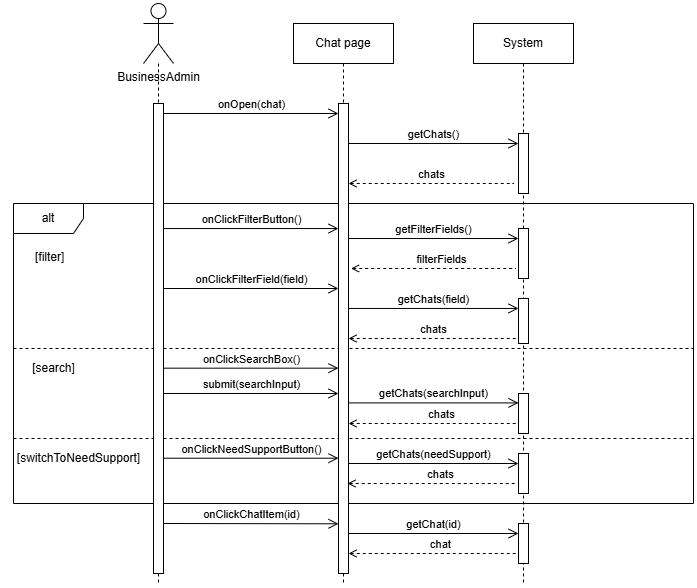

The diagram above was exported from draw.io. Its source (the exported page's mxGraphModel, read from the mxfile embedded in the PNG):
<mxGraphModel dx="1050" dy="557" grid="1" gridSize="10" guides="1" tooltips="1" connect="1" arrows="1" fold="1" page="1" pageScale="1" pageWidth="827" pageHeight="1169" math="0" shadow="0">
  <root>
    <mxCell id="0" />
    <mxCell id="1" parent="0" />
    <mxCell id="oSngSEtu7Xf5XTmiwNPh-5" style="edgeStyle=orthogonalEdgeStyle;rounded=0;orthogonalLoop=1;jettySize=auto;html=1;endArrow=none;endFill=0;dashed=1;" parent="1" source="oSngSEtu7Xf5XTmiwNPh-6" edge="1">
      <mxGeometry relative="1" as="geometry">
        <mxPoint x="225" y="680" as="targetPoint" />
      </mxGeometry>
    </mxCell>
    <mxCell id="oSngSEtu7Xf5XTmiwNPh-6" value="BusinessAdmin" style="shape=umlActor;verticalLabelPosition=bottom;verticalAlign=top;html=1;" parent="1" vertex="1">
      <mxGeometry x="210" y="100" width="30" height="60" as="geometry" />
    </mxCell>
    <mxCell id="oSngSEtu7Xf5XTmiwNPh-8" value="onOpen(chat)" style="endArrow=open;startArrow=none;endFill=0;startFill=0;endSize=8;html=1;verticalAlign=bottom;labelBackgroundColor=none;rounded=0;" parent="1" target="oSngSEtu7Xf5XTmiwNPh-2" edge="1">
      <mxGeometry width="160" relative="1" as="geometry">
        <mxPoint x="230" y="210" as="sourcePoint" />
        <mxPoint x="370" y="209.96000000000004" as="targetPoint" />
        <mxPoint as="offset" />
      </mxGeometry>
    </mxCell>
    <mxCell id="oSngSEtu7Xf5XTmiwNPh-11" value="alt" style="shape=umlFrame;whiteSpace=wrap;html=1;pointerEvents=0;recursiveResize=0;container=1;collapsible=0;width=70;height=30;" parent="1" vertex="1">
      <mxGeometry x="80" y="300" width="680" height="300" as="geometry" />
    </mxCell>
    <mxCell id="oSngSEtu7Xf5XTmiwNPh-12" value="[filter]" style="text;html=1;" parent="oSngSEtu7Xf5XTmiwNPh-11" vertex="1">
      <mxGeometry width="100" height="20" relative="1" as="geometry">
        <mxPoint x="20" y="40" as="offset" />
      </mxGeometry>
    </mxCell>
    <mxCell id="oSngSEtu7Xf5XTmiwNPh-13" value="" style="line;strokeWidth=1;dashed=1;labelPosition=center;verticalLabelPosition=bottom;align=left;verticalAlign=top;spacingLeft=20;spacingTop=15;html=1;whiteSpace=wrap;" parent="oSngSEtu7Xf5XTmiwNPh-11" vertex="1">
      <mxGeometry y="140" width="680" height="10" as="geometry" />
    </mxCell>
    <mxCell id="oSngSEtu7Xf5XTmiwNPh-14" value="&lt;span style=&quot;text-align: left; text-wrap: wrap; background-color: rgb(255, 255, 255);&quot;&gt;[search]&lt;/span&gt;" style="text;html=1;align=center;verticalAlign=middle;resizable=0;points=[];autosize=1;strokeColor=none;fillColor=none;" parent="oSngSEtu7Xf5XTmiwNPh-11" vertex="1">
      <mxGeometry x="5" y="150" width="70" height="30" as="geometry" />
    </mxCell>
    <mxCell id="oSngSEtu7Xf5XTmiwNPh-20" value="onClickFilterButton()" style="endArrow=open;startArrow=none;endFill=0;startFill=0;endSize=8;html=1;verticalAlign=bottom;labelBackgroundColor=none;rounded=0;" parent="oSngSEtu7Xf5XTmiwNPh-11" target="oSngSEtu7Xf5XTmiwNPh-2" edge="1">
      <mxGeometry width="160" relative="1" as="geometry">
        <mxPoint x="150" y="25.04000000000002" as="sourcePoint" />
        <mxPoint x="290" y="25.000000000000057" as="targetPoint" />
        <mxPoint as="offset" />
      </mxGeometry>
    </mxCell>
    <mxCell id="oSngSEtu7Xf5XTmiwNPh-22" value="onClickFilterField(field)" style="endArrow=open;startArrow=none;endFill=0;startFill=0;endSize=8;html=1;verticalAlign=bottom;labelBackgroundColor=none;rounded=0;" parent="oSngSEtu7Xf5XTmiwNPh-11" target="oSngSEtu7Xf5XTmiwNPh-2" edge="1">
      <mxGeometry width="160" relative="1" as="geometry">
        <mxPoint x="150" y="85.00000000000003" as="sourcePoint" />
        <mxPoint x="285" y="84.99999999999997" as="targetPoint" />
        <mxPoint as="offset" />
      </mxGeometry>
    </mxCell>
    <mxCell id="oSngSEtu7Xf5XTmiwNPh-25" value="onClickSearchBox()" style="endArrow=open;startArrow=none;endFill=0;startFill=0;endSize=8;html=1;verticalAlign=bottom;labelBackgroundColor=none;rounded=0;" parent="oSngSEtu7Xf5XTmiwNPh-11" target="oSngSEtu7Xf5XTmiwNPh-2" edge="1">
      <mxGeometry width="160" relative="1" as="geometry">
        <mxPoint x="150" y="164.66999999999996" as="sourcePoint" />
        <mxPoint x="285" y="164.66999999999996" as="targetPoint" />
        <mxPoint as="offset" />
      </mxGeometry>
    </mxCell>
    <mxCell id="oSngSEtu7Xf5XTmiwNPh-47" value="submit(searchInput)" style="endArrow=open;startArrow=none;endFill=0;startFill=0;endSize=8;html=1;verticalAlign=bottom;labelBackgroundColor=none;rounded=0;" parent="oSngSEtu7Xf5XTmiwNPh-11" target="oSngSEtu7Xf5XTmiwNPh-2" edge="1">
      <mxGeometry width="160" relative="1" as="geometry">
        <mxPoint x="150" y="190" as="sourcePoint" />
        <mxPoint x="285" y="190" as="targetPoint" />
        <mxPoint as="offset" />
      </mxGeometry>
    </mxCell>
    <mxCell id="9xAl03hpW5k_sh-gNhP--1" value="" style="line;strokeWidth=1;dashed=1;labelPosition=center;verticalLabelPosition=bottom;align=left;verticalAlign=top;spacingLeft=20;spacingTop=15;html=1;whiteSpace=wrap;" parent="oSngSEtu7Xf5XTmiwNPh-11" vertex="1">
      <mxGeometry y="230" width="680" height="10" as="geometry" />
    </mxCell>
    <mxCell id="9xAl03hpW5k_sh-gNhP--2" value="&lt;span style=&quot;text-align: left; text-wrap: wrap; background-color: rgb(255, 255, 255);&quot;&gt;[switchToNeedSupport]&lt;/span&gt;" style="text;html=1;align=center;verticalAlign=middle;resizable=0;points=[];autosize=1;strokeColor=none;fillColor=none;" parent="oSngSEtu7Xf5XTmiwNPh-11" vertex="1">
      <mxGeometry x="-10" y="240" width="150" height="30" as="geometry" />
    </mxCell>
    <mxCell id="9xAl03hpW5k_sh-gNhP--3" value="onClickNeedSupportButton()" style="endArrow=open;startArrow=none;endFill=0;startFill=0;endSize=8;html=1;verticalAlign=bottom;labelBackgroundColor=none;rounded=0;" parent="oSngSEtu7Xf5XTmiwNPh-11" target="oSngSEtu7Xf5XTmiwNPh-2" edge="1">
      <mxGeometry width="160" relative="1" as="geometry">
        <mxPoint x="150" y="254.70000000000005" as="sourcePoint" />
        <mxPoint x="290" y="254.66000000000008" as="targetPoint" />
        <mxPoint as="offset" />
      </mxGeometry>
    </mxCell>
    <mxCell id="oSngSEtu7Xf5XTmiwNPh-1" value="Chat page" style="shape=umlLifeline;perimeter=lifelinePerimeter;whiteSpace=wrap;html=1;container=1;dropTarget=0;collapsible=0;recursiveResize=0;outlineConnect=0;portConstraint=eastwest;newEdgeStyle={&quot;edgeStyle&quot;:&quot;elbowEdgeStyle&quot;,&quot;elbow&quot;:&quot;vertical&quot;,&quot;curved&quot;:0,&quot;rounded&quot;:0};" parent="oSngSEtu7Xf5XTmiwNPh-11" vertex="1">
      <mxGeometry x="280" y="-180" width="100" height="560" as="geometry" />
    </mxCell>
    <mxCell id="oSngSEtu7Xf5XTmiwNPh-2" value="" style="html=1;points=[[0,0,0,0,5],[0,1,0,0,-5],[1,0,0,0,5],[1,1,0,0,-5]];perimeter=orthogonalPerimeter;outlineConnect=0;targetShapes=umlLifeline;portConstraint=eastwest;newEdgeStyle={&quot;curved&quot;:0,&quot;rounded&quot;:0};" parent="oSngSEtu7Xf5XTmiwNPh-1" vertex="1">
      <mxGeometry x="45" y="80" width="10" height="470" as="geometry" />
    </mxCell>
    <mxCell id="oSngSEtu7Xf5XTmiwNPh-3" value="&lt;div&gt;System&lt;/div&gt;" style="shape=umlLifeline;perimeter=lifelinePerimeter;whiteSpace=wrap;html=1;container=1;dropTarget=0;collapsible=0;recursiveResize=0;outlineConnect=0;portConstraint=eastwest;newEdgeStyle={&quot;edgeStyle&quot;:&quot;elbowEdgeStyle&quot;,&quot;elbow&quot;:&quot;vertical&quot;,&quot;curved&quot;:0,&quot;rounded&quot;:0};" parent="oSngSEtu7Xf5XTmiwNPh-11" vertex="1">
      <mxGeometry x="460" y="-180" width="100" height="560" as="geometry" />
    </mxCell>
    <mxCell id="oSngSEtu7Xf5XTmiwNPh-4" value="" style="html=1;points=[[0,0,0,0,5],[0,1,0,0,-5],[1,0,0,0,5],[1,1,0,0,-5]];perimeter=orthogonalPerimeter;outlineConnect=0;targetShapes=umlLifeline;portConstraint=eastwest;newEdgeStyle={&quot;curved&quot;:0,&quot;rounded&quot;:0};" parent="oSngSEtu7Xf5XTmiwNPh-3" vertex="1">
      <mxGeometry x="45" y="110" width="10" height="60" as="geometry" />
    </mxCell>
    <mxCell id="aCSZAZ0YNPIxgl2fSgoO-2" value="" style="html=1;points=[[0,0,0,0,5],[0,1,0,0,-5],[1,0,0,0,5],[1,1,0,0,-5]];perimeter=orthogonalPerimeter;outlineConnect=0;targetShapes=umlLifeline;portConstraint=eastwest;newEdgeStyle={&quot;curved&quot;:0,&quot;rounded&quot;:0};" parent="oSngSEtu7Xf5XTmiwNPh-3" vertex="1">
      <mxGeometry x="45" y="430" width="10" height="40" as="geometry" />
    </mxCell>
    <mxCell id="aCSZAZ0YNPIxgl2fSgoO-6" value="" style="html=1;points=[[0,0,0,0,5],[0,1,0,0,-5],[1,0,0,0,5],[1,1,0,0,-5]];perimeter=orthogonalPerimeter;outlineConnect=0;targetShapes=umlLifeline;portConstraint=eastwest;newEdgeStyle={&quot;curved&quot;:0,&quot;rounded&quot;:0};" parent="oSngSEtu7Xf5XTmiwNPh-3" vertex="1">
      <mxGeometry x="45" y="500" width="10" height="40" as="geometry" />
    </mxCell>
    <mxCell id="oSngSEtu7Xf5XTmiwNPh-9" value="getChats()" style="endArrow=open;startArrow=none;endFill=0;startFill=0;endSize=8;html=1;verticalAlign=bottom;labelBackgroundColor=none;rounded=0;" parent="oSngSEtu7Xf5XTmiwNPh-11" edge="1">
      <mxGeometry width="160" relative="1" as="geometry">
        <mxPoint x="335" y="-60" as="sourcePoint" />
        <mxPoint x="505" y="-60" as="targetPoint" />
        <mxPoint as="offset" />
      </mxGeometry>
    </mxCell>
    <mxCell id="oSngSEtu7Xf5XTmiwNPh-10" value="chats" style="endArrow=none;startArrow=open;endFill=0;startFill=0;endSize=8;html=1;verticalAlign=bottom;dashed=1;labelBackgroundColor=none;rounded=0;" parent="oSngSEtu7Xf5XTmiwNPh-11" edge="1">
      <mxGeometry width="160" relative="1" as="geometry">
        <mxPoint x="335" y="-19.999999999999886" as="sourcePoint" />
        <mxPoint x="500" y="-20" as="targetPoint" />
      </mxGeometry>
    </mxCell>
    <mxCell id="oSngSEtu7Xf5XTmiwNPh-15" value="" style="html=1;points=[[0,0,0,0,5],[0,1,0,0,-5],[1,0,0,0,5],[1,1,0,0,-5]];perimeter=orthogonalPerimeter;outlineConnect=0;targetShapes=umlLifeline;portConstraint=eastwest;newEdgeStyle={&quot;curved&quot;:0,&quot;rounded&quot;:0};" parent="oSngSEtu7Xf5XTmiwNPh-11" vertex="1">
      <mxGeometry x="505" y="190" width="10" height="40" as="geometry" />
    </mxCell>
    <mxCell id="oSngSEtu7Xf5XTmiwNPh-16" value="getChats(searchInput)" style="endArrow=open;startArrow=none;endFill=0;startFill=0;endSize=8;html=1;verticalAlign=bottom;labelBackgroundColor=none;rounded=0;" parent="oSngSEtu7Xf5XTmiwNPh-11" edge="1">
      <mxGeometry width="160" relative="1" as="geometry">
        <mxPoint x="335" y="199.41" as="sourcePoint" />
        <mxPoint x="505" y="199.41" as="targetPoint" />
        <mxPoint as="offset" />
      </mxGeometry>
    </mxCell>
    <mxCell id="oSngSEtu7Xf5XTmiwNPh-17" value="" style="html=1;points=[[0,0,0,0,5],[0,1,0,0,-5],[1,0,0,0,5],[1,1,0,0,-5]];perimeter=orthogonalPerimeter;outlineConnect=0;targetShapes=umlLifeline;portConstraint=eastwest;newEdgeStyle={&quot;curved&quot;:0,&quot;rounded&quot;:0};" parent="oSngSEtu7Xf5XTmiwNPh-11" vertex="1">
      <mxGeometry x="505" y="94.96" width="10" height="45.04" as="geometry" />
    </mxCell>
    <mxCell id="oSngSEtu7Xf5XTmiwNPh-18" value="" style="html=1;points=[[0,0,0,0,5],[0,1,0,0,-5],[1,0,0,0,5],[1,1,0,0,-5]];perimeter=orthogonalPerimeter;outlineConnect=0;targetShapes=umlLifeline;portConstraint=eastwest;newEdgeStyle={&quot;curved&quot;:0,&quot;rounded&quot;:0};" parent="oSngSEtu7Xf5XTmiwNPh-11" vertex="1">
      <mxGeometry x="505" y="25" width="10" height="50" as="geometry" />
    </mxCell>
    <mxCell id="oSngSEtu7Xf5XTmiwNPh-19" value="filterFields" style="endArrow=none;startArrow=open;endFill=0;startFill=0;endSize=8;html=1;verticalAlign=bottom;dashed=1;labelBackgroundColor=none;rounded=0;" parent="oSngSEtu7Xf5XTmiwNPh-11" edge="1">
      <mxGeometry x="0.0909" width="160" relative="1" as="geometry">
        <mxPoint x="337.5" y="65" as="sourcePoint" />
        <mxPoint x="502.5" y="65" as="targetPoint" />
        <mxPoint as="offset" />
      </mxGeometry>
    </mxCell>
    <mxCell id="oSngSEtu7Xf5XTmiwNPh-21" value="getFilterFields()" style="endArrow=open;startArrow=none;endFill=0;startFill=0;endSize=8;html=1;verticalAlign=bottom;labelBackgroundColor=none;rounded=0;" parent="oSngSEtu7Xf5XTmiwNPh-11" target="oSngSEtu7Xf5XTmiwNPh-18" edge="1">
      <mxGeometry width="160" relative="1" as="geometry">
        <mxPoint x="335" y="35" as="sourcePoint" />
        <mxPoint x="500" y="35" as="targetPoint" />
        <mxPoint as="offset" />
      </mxGeometry>
    </mxCell>
    <mxCell id="oSngSEtu7Xf5XTmiwNPh-23" value="getChats(field)" style="endArrow=open;startArrow=none;endFill=0;startFill=0;endSize=8;html=1;verticalAlign=bottom;labelBackgroundColor=none;rounded=0;" parent="oSngSEtu7Xf5XTmiwNPh-11" edge="1">
      <mxGeometry width="160" relative="1" as="geometry">
        <mxPoint x="335" y="104.9599999999999" as="sourcePoint" />
        <mxPoint x="505" y="104.9599999999999" as="targetPoint" />
        <mxPoint as="offset" />
      </mxGeometry>
    </mxCell>
    <mxCell id="oSngSEtu7Xf5XTmiwNPh-24" value="chats" style="endArrow=none;startArrow=open;endFill=0;startFill=0;endSize=8;html=1;verticalAlign=bottom;dashed=1;labelBackgroundColor=none;rounded=0;" parent="oSngSEtu7Xf5XTmiwNPh-11" edge="1">
      <mxGeometry width="160" relative="1" as="geometry">
        <mxPoint x="335" y="134.9999999999999" as="sourcePoint" />
        <mxPoint x="505" y="134.9999999999999" as="targetPoint" />
      </mxGeometry>
    </mxCell>
    <mxCell id="oSngSEtu7Xf5XTmiwNPh-26" value="chats" style="endArrow=none;startArrow=open;endFill=0;startFill=0;endSize=8;html=1;verticalAlign=bottom;dashed=1;labelBackgroundColor=none;rounded=0;" parent="oSngSEtu7Xf5XTmiwNPh-11" edge="1">
      <mxGeometry x="0.0909" width="160" relative="1" as="geometry">
        <mxPoint x="335" y="220" as="sourcePoint" />
        <mxPoint x="505" y="220" as="targetPoint" />
        <mxPoint as="offset" />
      </mxGeometry>
    </mxCell>
    <mxCell id="aCSZAZ0YNPIxgl2fSgoO-1" value="getChats(needSupport)" style="endArrow=open;startArrow=none;endFill=0;startFill=0;endSize=8;html=1;verticalAlign=bottom;labelBackgroundColor=none;rounded=0;" parent="oSngSEtu7Xf5XTmiwNPh-11" edge="1">
      <mxGeometry width="160" relative="1" as="geometry">
        <mxPoint x="335" y="260" as="sourcePoint" />
        <mxPoint x="505" y="260" as="targetPoint" />
        <mxPoint as="offset" />
      </mxGeometry>
    </mxCell>
    <mxCell id="aCSZAZ0YNPIxgl2fSgoO-3" value="chats" style="endArrow=none;startArrow=open;endFill=0;startFill=0;endSize=8;html=1;verticalAlign=bottom;dashed=1;labelBackgroundColor=none;rounded=0;" parent="oSngSEtu7Xf5XTmiwNPh-11" edge="1">
      <mxGeometry x="0.0909" width="160" relative="1" as="geometry">
        <mxPoint x="334" y="280" as="sourcePoint" />
        <mxPoint x="504" y="280" as="targetPoint" />
        <mxPoint as="offset" />
      </mxGeometry>
    </mxCell>
    <mxCell id="aCSZAZ0YNPIxgl2fSgoO-7" value="getChat(id)" style="endArrow=open;startArrow=none;endFill=0;startFill=0;endSize=8;html=1;verticalAlign=bottom;labelBackgroundColor=none;rounded=0;" parent="oSngSEtu7Xf5XTmiwNPh-11" edge="1">
      <mxGeometry width="160" relative="1" as="geometry">
        <mxPoint x="335" y="330" as="sourcePoint" />
        <mxPoint x="505" y="330" as="targetPoint" />
        <mxPoint as="offset" />
      </mxGeometry>
    </mxCell>
    <mxCell id="aCSZAZ0YNPIxgl2fSgoO-8" value="chat" style="endArrow=none;startArrow=open;endFill=0;startFill=0;endSize=8;html=1;verticalAlign=bottom;dashed=1;labelBackgroundColor=none;rounded=0;" parent="oSngSEtu7Xf5XTmiwNPh-11" edge="1">
      <mxGeometry x="0.0872" width="160" relative="1" as="geometry">
        <mxPoint x="335" y="350" as="sourcePoint" />
        <mxPoint x="505" y="350" as="targetPoint" />
        <mxPoint as="offset" />
      </mxGeometry>
    </mxCell>
    <mxCell id="oSngSEtu7Xf5XTmiwNPh-7" value="" style="html=1;points=[[0,0,0,0,5],[0,1,0,0,-5],[1,0,0,0,5],[1,1,0,0,-5]];perimeter=orthogonalPerimeter;outlineConnect=0;targetShapes=umlLifeline;portConstraint=eastwest;newEdgeStyle={&quot;curved&quot;:0,&quot;rounded&quot;:0};" parent="1" vertex="1">
      <mxGeometry x="220" y="200" width="10" height="470" as="geometry" />
    </mxCell>
    <mxCell id="aCSZAZ0YNPIxgl2fSgoO-4" value="onClickChatItem(id)" style="endArrow=open;startArrow=none;endFill=0;startFill=0;endSize=8;html=1;verticalAlign=bottom;labelBackgroundColor=none;rounded=0;" parent="1" edge="1">
      <mxGeometry width="160" relative="1" as="geometry">
        <mxPoint x="230" y="620" as="sourcePoint" />
        <mxPoint x="405" y="620.3" as="targetPoint" />
        <mxPoint as="offset" />
      </mxGeometry>
    </mxCell>
  </root>
</mxGraphModel>